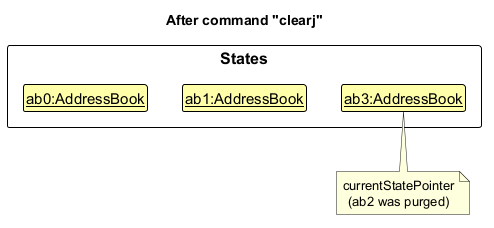

The diagram above was rendered by PlantUML. Its source (embedded in the PNG):
@startuml
!include style.puml
skinparam ClassFontColor #000000
skinparam ClassBorderColor #000000
skinparam ClassBackgroundColor #FFFFAA

title After command "clearj"

package States {
    class State1 as "<u>ab0:AddressBook</u>"
    class State2 as "<u>ab1:AddressBook</u>"
    class State3 as "<u>ab3:AddressBook</u>"
}

State1 -[hidden]right-> State2
State2 -[hidden]right-> State3

'The pointer is an int field rather than an object, so a UML note marks the state it points to.
note bottom of State3 : currentStatePointer\n(ab2 was purged)
@enduml